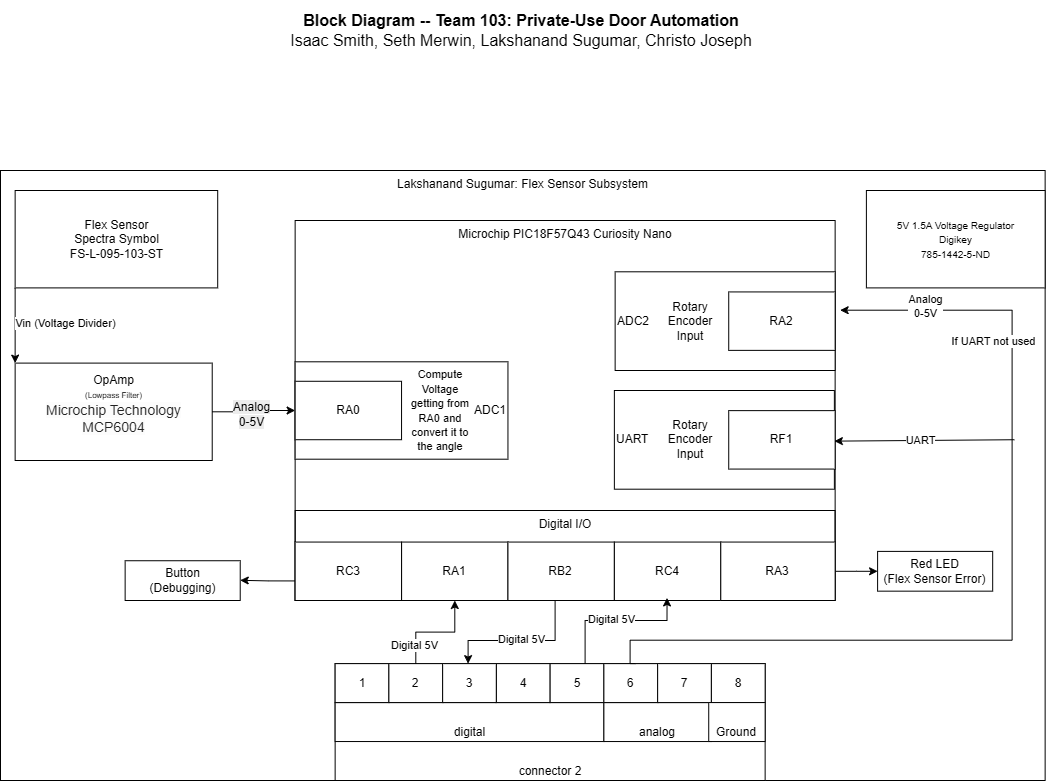

The diagram above was exported from draw.io. Its source (the exported page's mxGraphModel, read from the mxfile embedded in the PNG):
<mxGraphModel dx="773" dy="788" grid="1" gridSize="10" guides="1" tooltips="1" connect="1" arrows="1" fold="1" page="1" pageScale="1" pageWidth="850" pageHeight="1100" math="0" shadow="0">
  <root>
    <mxCell id="0" />
    <mxCell id="1" parent="0" />
    <mxCell id="tL8MbbFfbLFBX4Nffeu4-45" value="&lt;div style=&quot;font-size: 16px&quot;&gt;&lt;b style=&quot;font-size: 16px&quot;&gt;Block Diagram -- Team 103: Private-Use Door Automation&lt;/b&gt;&lt;/div&gt;&lt;div style=&quot;font-size: 16px&quot;&gt;Isaac Smith, Seth Merwin,&amp;nbsp;&lt;span style=&quot;background-color: transparent; color: light-dark(rgb(0, 0, 0), rgb(255, 255, 255));&quot;&gt;Lakshanand Sugumar, Christo Joseph&lt;/span&gt;&lt;/div&gt;" style="text;html=1;strokeColor=none;fillColor=none;align=center;verticalAlign=middle;whiteSpace=wrap;rounded=0;fontSize=16;" parent="1" vertex="1">
      <mxGeometry x="1371.43" y="50" width="660" height="60" as="geometry" />
    </mxCell>
    <mxCell id="tL8MbbFfbLFBX4Nffeu4-47" value="Lakshanand Sugumar: Flex Sensor Subsystem" style="rounded=0;whiteSpace=wrap;html=1;fillColor=none;verticalAlign=top;" parent="1" vertex="1">
      <mxGeometry x="1180" y="220" width="1044.64" height="610" as="geometry" />
    </mxCell>
    <mxCell id="tL8MbbFfbLFBX4Nffeu4-48" value="&lt;div&gt;Flex Sensor&lt;/div&gt;&lt;div&gt;&lt;div&gt;Spectra Symbol&lt;/div&gt;&lt;div&gt;&lt;span&gt;FS-L-095-103-ST&lt;/span&gt;&lt;/div&gt;&lt;/div&gt;" style="rounded=0;whiteSpace=wrap;html=1;" parent="1" vertex="1">
      <mxGeometry x="1194.6399999999999" y="240" width="202.565" height="97.39844155844156" as="geometry" />
    </mxCell>
    <mxCell id="tL8MbbFfbLFBX4Nffeu4-49" value="Microchip PIC18F57Q43 Curiosity Nano" style="rounded=0;whiteSpace=wrap;html=1;verticalAlign=top;fillColor=none;movable=1;resizable=1;rotatable=1;deletable=1;editable=1;locked=0;connectable=1;" parent="1" vertex="1">
      <mxGeometry x="1474.6399999999999" y="270" width="540" height="380" as="geometry" />
    </mxCell>
    <mxCell id="tL8MbbFfbLFBX4Nffeu4-50" value="&lt;font size=&quot;1&quot;&gt;5V 1.5A Voltage Regulator&lt;/font&gt;&lt;div&gt;&lt;font size=&quot;1&quot;&gt;Digikey&lt;/font&gt;&lt;/div&gt;&lt;div&gt;&lt;font size=&quot;1&quot;&gt;785-1442-5-ND&lt;/font&gt;&lt;/div&gt;" style="rounded=0;whiteSpace=wrap;html=1;" parent="1" vertex="1">
      <mxGeometry x="2045.89" y="240" width="178.75" height="97.39844155844156" as="geometry" />
    </mxCell>
    <mxCell id="tL8MbbFfbLFBX4Nffeu4-51" value="Digital I/O" style="rounded=0;whiteSpace=wrap;html=1;fillColor=none;verticalAlign=top;" parent="1" vertex="1">
      <mxGeometry x="1474.6399999999999" y="560" width="540" height="90" as="geometry" />
    </mxCell>
    <mxCell id="tL8MbbFfbLFBX4Nffeu4-52" value="RA1" style="rounded=0;whiteSpace=wrap;html=1;" parent="1" vertex="1">
      <mxGeometry x="1581.05" y="591.56" width="106.40522875816995" height="58.44155844155845" as="geometry" />
    </mxCell>
    <mxCell id="tL8MbbFfbLFBX4Nffeu4-53" value="&lt;div&gt;RB2&lt;/div&gt;" style="rounded=0;whiteSpace=wrap;html=1;" parent="1" vertex="1">
      <mxGeometry x="1687.4599999999998" y="591.56" width="106.40522875816995" height="58.44155844155845" as="geometry" />
    </mxCell>
    <mxCell id="tL8MbbFfbLFBX4Nffeu4-54" value="RC4" style="rounded=0;whiteSpace=wrap;html=1;" parent="1" vertex="1">
      <mxGeometry x="1793.8700000000001" y="591.56" width="106.40522875816995" height="58.44155844155845" as="geometry" />
    </mxCell>
    <mxCell id="tL8MbbFfbLFBX4Nffeu4-55" value="ADC1" style="rounded=0;whiteSpace=wrap;html=1;align=right;" parent="1" vertex="1">
      <mxGeometry x="1474.6399999999999" y="411.29999999999995" width="212.8104575163399" height="97.40259740259741" as="geometry" />
    </mxCell>
    <mxCell id="tL8MbbFfbLFBX4Nffeu4-56" value="RA0" style="rounded=0;whiteSpace=wrap;html=1;" parent="1" vertex="1">
      <mxGeometry x="1474.6399999999999" y="430.78" width="106.40522875816995" height="58.44155844155845" as="geometry" />
    </mxCell>
    <mxCell id="tL8MbbFfbLFBX4Nffeu4-57" value="&lt;font style=&quot;font-size: 11px;&quot;&gt;Compute Voltage getting from RA0 and convert it to the angle&lt;/font&gt;" style="text;strokeColor=none;align=center;fillColor=none;html=1;verticalAlign=middle;whiteSpace=wrap;rounded=0;" parent="1" vertex="1">
      <mxGeometry x="1584.6399999999999" y="420" width="70" height="80" as="geometry" />
    </mxCell>
    <mxCell id="tL8MbbFfbLFBX4Nffeu4-58" value="&lt;div align=&quot;left&quot;&gt;ADC2&lt;/div&gt;" style="rounded=0;whiteSpace=wrap;html=1;align=left;" parent="1" vertex="1">
      <mxGeometry x="1794.6399999999999" y="321.29999999999995" width="220" height="98.7" as="geometry" />
    </mxCell>
    <mxCell id="tL8MbbFfbLFBX4Nffeu4-59" value="&lt;div&gt;RA2&lt;/div&gt;" style="rounded=0;whiteSpace=wrap;html=1;" parent="1" vertex="1">
      <mxGeometry x="1908.23" y="341.42999999999995" width="106.40522875816995" height="58.44155844155845" as="geometry" />
    </mxCell>
    <mxCell id="tL8MbbFfbLFBX4Nffeu4-60" value="OpAmp&lt;div&gt;&lt;span style=&quot;background-color: transparent; color: light-dark(rgb(0, 0, 0), rgb(255, 255, 255));&quot;&gt;&lt;font style=&quot;font-size: 8px;&quot;&gt;(Lowpass Filter)&lt;/font&gt;&lt;/span&gt;&lt;/div&gt;&lt;div&gt;&lt;div&gt;&lt;font style=&quot;font-size: 8px;&quot;&gt;&lt;span style=&quot;color: rgba(0, 0, 0, 0.87); font-family: Roboto, -apple-system, BlinkMacSystemFont, Helvetica, Arial, sans-serif; font-size: 14.08px; text-align: left; background-color: rgba(0, 0, 0, 0.01);&quot;&gt;Microchip Technology&lt;/span&gt;&lt;/font&gt;&lt;/div&gt;&lt;div&gt;&lt;font style=&quot;font-size: 8px;&quot;&gt;&lt;span style=&quot;color: rgba(0, 0, 0, 0.87); font-family: Roboto, -apple-system, BlinkMacSystemFont, Helvetica, Arial, sans-serif; font-size: 14.08px; text-align: left; background-color: rgba(0, 0, 0, 0.01);&quot;&gt;MCP6004&lt;/span&gt;&lt;/font&gt;&lt;/div&gt;&lt;div&gt;&lt;br&gt;&lt;/div&gt;&lt;/div&gt;" style="rounded=0;whiteSpace=wrap;html=1;" parent="1" vertex="1">
      <mxGeometry x="1194.6399999999999" y="412.5999999999999" width="197.08333333333331" height="97.39844155844156" as="geometry" />
    </mxCell>
    <mxCell id="tL8MbbFfbLFBX4Nffeu4-61" style="edgeStyle=orthogonalEdgeStyle;rounded=0;orthogonalLoop=1;jettySize=auto;html=1;exitX=0;exitY=1;exitDx=0;exitDy=0;entryX=0;entryY=0;entryDx=0;entryDy=0;" parent="1" source="tL8MbbFfbLFBX4Nffeu4-48" target="tL8MbbFfbLFBX4Nffeu4-60" edge="1">
      <mxGeometry relative="1" as="geometry" />
    </mxCell>
    <mxCell id="tL8MbbFfbLFBX4Nffeu4-62" value="Vin (Voltage Divider&lt;span style=&quot;background-color: light-dark(#ffffff, var(--ge-dark-color, #121212)); color: light-dark(rgb(0, 0, 0), rgb(255, 255, 255));&quot;&gt;)&lt;/span&gt;" style="edgeLabel;html=1;align=center;verticalAlign=middle;resizable=0;points=[];" parent="tL8MbbFfbLFBX4Nffeu4-61" connectable="0" vertex="1">
      <mxGeometry x="-0.0652" relative="1" as="geometry">
        <mxPoint x="50" as="offset" />
      </mxGeometry>
    </mxCell>
    <mxCell id="tL8MbbFfbLFBX4Nffeu4-63" style="edgeStyle=orthogonalEdgeStyle;rounded=0;orthogonalLoop=1;jettySize=auto;html=1;exitX=1;exitY=0.5;exitDx=0;exitDy=0;entryX=0;entryY=0.5;entryDx=0;entryDy=0;" parent="1" source="tL8MbbFfbLFBX4Nffeu4-60" target="tL8MbbFfbLFBX4Nffeu4-56" edge="1">
      <mxGeometry relative="1" as="geometry" />
    </mxCell>
    <mxCell id="tL8MbbFfbLFBX4Nffeu4-64" value="Text" style="edgeLabel;html=1;align=center;verticalAlign=middle;resizable=0;points=[];" parent="tL8MbbFfbLFBX4Nffeu4-63" connectable="0" vertex="1">
      <mxGeometry x="-0.1097" y="-1" relative="1" as="geometry">
        <mxPoint as="offset" />
      </mxGeometry>
    </mxCell>
    <mxCell id="tL8MbbFfbLFBX4Nffeu4-65" value="&lt;span style=&quot;font-size: 12px; text-wrap-mode: wrap; background-color: rgb(236, 236, 236);&quot;&gt;Analog&lt;/span&gt;&lt;br style=&quot;font-size: 12px; text-wrap-mode: wrap; background-color: rgb(236, 236, 236);&quot;&gt;&lt;span style=&quot;font-size: 12px; text-wrap-mode: wrap; background-color: rgb(236, 236, 236);&quot;&gt;0-5V&lt;/span&gt;" style="edgeLabel;html=1;align=center;verticalAlign=middle;resizable=0;points=[];" parent="tL8MbbFfbLFBX4Nffeu4-63" connectable="0" vertex="1">
      <mxGeometry x="-0.0827" y="-2" relative="1" as="geometry">
        <mxPoint as="offset" />
      </mxGeometry>
    </mxCell>
    <mxCell id="tL8MbbFfbLFBX4Nffeu4-66" value="t" style="group" parent="1" connectable="0" vertex="1">
      <mxGeometry x="1514.6399999999999" y="713.1199999999999" width="430" height="116.88" as="geometry" />
    </mxCell>
    <mxCell id="tL8MbbFfbLFBX4Nffeu4-67" value="connector 2" style="rounded=0;whiteSpace=wrap;html=1;verticalAlign=bottom;" parent="tL8MbbFfbLFBX4Nffeu4-66" vertex="1">
      <mxGeometry width="430" height="116.88" as="geometry" />
    </mxCell>
    <mxCell id="tL8MbbFfbLFBX4Nffeu4-68" value="digital" style="rounded=0;whiteSpace=wrap;html=1;verticalAlign=bottom;" parent="tL8MbbFfbLFBX4Nffeu4-66" vertex="1">
      <mxGeometry y="38.959999999999994" width="268.75" height="38.959999999999994" as="geometry" />
    </mxCell>
    <mxCell id="tL8MbbFfbLFBX4Nffeu4-69" value="analog" style="rounded=0;whiteSpace=wrap;html=1;verticalAlign=bottom;" parent="tL8MbbFfbLFBX4Nffeu4-66" vertex="1">
      <mxGeometry x="268.75" y="38.959999999999994" width="107.5" height="38.959999999999994" as="geometry" />
    </mxCell>
    <mxCell id="tL8MbbFfbLFBX4Nffeu4-70" value="1" style="rounded=0;whiteSpace=wrap;html=1;" parent="tL8MbbFfbLFBX4Nffeu4-66" vertex="1">
      <mxGeometry width="53.75" height="38.959999999999994" as="geometry" />
    </mxCell>
    <mxCell id="tL8MbbFfbLFBX4Nffeu4-71" value="2" style="rounded=0;whiteSpace=wrap;html=1;" parent="tL8MbbFfbLFBX4Nffeu4-66" vertex="1">
      <mxGeometry x="53.75" width="53.75" height="38.959999999999994" as="geometry" />
    </mxCell>
    <mxCell id="tL8MbbFfbLFBX4Nffeu4-72" value="3" style="rounded=0;whiteSpace=wrap;html=1;" parent="tL8MbbFfbLFBX4Nffeu4-66" vertex="1">
      <mxGeometry x="107.5" width="53.75" height="38.959999999999994" as="geometry" />
    </mxCell>
    <mxCell id="tL8MbbFfbLFBX4Nffeu4-73" value="4" style="rounded=0;whiteSpace=wrap;html=1;" parent="tL8MbbFfbLFBX4Nffeu4-66" vertex="1">
      <mxGeometry x="161.24999999999997" width="53.75" height="38.959999999999994" as="geometry" />
    </mxCell>
    <mxCell id="tL8MbbFfbLFBX4Nffeu4-74" value="5" style="rounded=0;whiteSpace=wrap;html=1;" parent="tL8MbbFfbLFBX4Nffeu4-66" vertex="1">
      <mxGeometry x="215" width="53.75" height="38.959999999999994" as="geometry" />
    </mxCell>
    <mxCell id="tL8MbbFfbLFBX4Nffeu4-75" value="6" style="rounded=0;whiteSpace=wrap;html=1;" parent="tL8MbbFfbLFBX4Nffeu4-66" vertex="1">
      <mxGeometry x="268.75" width="53.75" height="38.959999999999994" as="geometry" />
    </mxCell>
    <mxCell id="tL8MbbFfbLFBX4Nffeu4-76" value="7" style="rounded=0;whiteSpace=wrap;html=1;" parent="tL8MbbFfbLFBX4Nffeu4-66" vertex="1">
      <mxGeometry x="322.49999999999994" width="53.75" height="38.959999999999994" as="geometry" />
    </mxCell>
    <mxCell id="tL8MbbFfbLFBX4Nffeu4-77" value="8" style="rounded=0;whiteSpace=wrap;html=1;" parent="tL8MbbFfbLFBX4Nffeu4-66" vertex="1">
      <mxGeometry x="376.24999999999994" width="53.75" height="38.959999999999994" as="geometry" />
    </mxCell>
    <mxCell id="tL8MbbFfbLFBX4Nffeu4-78" style="edgeStyle=orthogonalEdgeStyle;rounded=0;orthogonalLoop=1;jettySize=auto;html=1;" parent="1" source="tL8MbbFfbLFBX4Nffeu4-71" target="tL8MbbFfbLFBX4Nffeu4-52" edge="1">
      <mxGeometry relative="1" as="geometry" />
    </mxCell>
    <mxCell id="tL8MbbFfbLFBX4Nffeu4-79" value="Digital 5V" style="edgeLabel;html=1;align=center;verticalAlign=middle;resizable=0;points=[];" parent="tL8MbbFfbLFBX4Nffeu4-78" connectable="0" vertex="1">
      <mxGeometry x="-0.6267" y="2" relative="1" as="geometry">
        <mxPoint as="offset" />
      </mxGeometry>
    </mxCell>
    <mxCell id="tL8MbbFfbLFBX4Nffeu4-80" style="edgeStyle=orthogonalEdgeStyle;rounded=0;orthogonalLoop=1;jettySize=auto;html=1;" parent="1" source="tL8MbbFfbLFBX4Nffeu4-53" target="tL8MbbFfbLFBX4Nffeu4-72" edge="1">
      <mxGeometry relative="1" as="geometry">
        <Array as="points">
          <mxPoint x="1734.6399999999999" y="690" />
          <mxPoint x="1647.6399999999999" y="690" />
        </Array>
      </mxGeometry>
    </mxCell>
    <mxCell id="tL8MbbFfbLFBX4Nffeu4-81" value="Digital 5V" style="edgeLabel;html=1;align=center;verticalAlign=middle;resizable=0;points=[];" parent="tL8MbbFfbLFBX4Nffeu4-80" connectable="0" vertex="1">
      <mxGeometry x="-0.0139" y="-2" relative="1" as="geometry">
        <mxPoint as="offset" />
      </mxGeometry>
    </mxCell>
    <mxCell id="tL8MbbFfbLFBX4Nffeu4-82" value="Rotary Encoder Input" style="text;html=1;whiteSpace=wrap;strokeColor=none;fillColor=none;align=center;verticalAlign=middle;rounded=0;" parent="1" vertex="1">
      <mxGeometry x="1840.2799999999997" y="355.6500000000001" width="60" height="30" as="geometry" />
    </mxCell>
    <mxCell id="tL8MbbFfbLFBX4Nffeu4-83" style="edgeStyle=orthogonalEdgeStyle;rounded=0;orthogonalLoop=1;jettySize=auto;html=1;entryX=1;entryY=0.25;entryDx=0;entryDy=0;" parent="1" edge="1">
      <mxGeometry relative="1" as="geometry">
        <mxPoint x="1474.6399999999999" y="630.433953488372" as="sourcePoint" />
        <mxPoint x="1419.7215384615383" y="629.7997590361442" as="targetPoint" />
      </mxGeometry>
    </mxCell>
    <mxCell id="tL8MbbFfbLFBX4Nffeu4-84" value="RC3" style="rounded=0;whiteSpace=wrap;html=1;" parent="1" vertex="1">
      <mxGeometry x="1474.6399999999999" y="591.56" width="106.40522875816995" height="58.44155844155845" as="geometry" />
    </mxCell>
    <mxCell id="tL8MbbFfbLFBX4Nffeu4-85" style="edgeStyle=orthogonalEdgeStyle;rounded=0;orthogonalLoop=1;jettySize=auto;html=1;" parent="1" source="tL8MbbFfbLFBX4Nffeu4-86" target="tL8MbbFfbLFBX4Nffeu4-91" edge="1">
      <mxGeometry relative="1" as="geometry" />
    </mxCell>
    <mxCell id="tL8MbbFfbLFBX4Nffeu4-86" value="RA3" style="rounded=0;whiteSpace=wrap;html=1;" parent="1" vertex="1">
      <mxGeometry x="1900.2799999999997" y="591.56" width="114.36" height="58.44" as="geometry" />
    </mxCell>
    <mxCell id="tL8MbbFfbLFBX4Nffeu4-87" style="edgeStyle=orthogonalEdgeStyle;rounded=0;orthogonalLoop=1;jettySize=auto;html=1;entryX=0.495;entryY=0.956;entryDx=0;entryDy=0;entryPerimeter=0;" parent="1" source="tL8MbbFfbLFBX4Nffeu4-74" target="tL8MbbFfbLFBX4Nffeu4-54" edge="1">
      <mxGeometry relative="1" as="geometry">
        <Array as="points">
          <mxPoint x="1764.6399999999999" y="670" />
          <mxPoint x="1846.6399999999999" y="670" />
        </Array>
      </mxGeometry>
    </mxCell>
    <mxCell id="tL8MbbFfbLFBX4Nffeu4-88" value="Digital 5V" style="edgeLabel;html=1;align=center;verticalAlign=middle;resizable=0;points=[];" parent="tL8MbbFfbLFBX4Nffeu4-87" connectable="0" vertex="1">
      <mxGeometry x="-0.0588" y="2" relative="1" as="geometry">
        <mxPoint as="offset" />
      </mxGeometry>
    </mxCell>
    <mxCell id="tL8MbbFfbLFBX4Nffeu4-89" style="edgeStyle=orthogonalEdgeStyle;rounded=0;orthogonalLoop=1;jettySize=auto;html=1;" parent="1" edge="1">
      <mxGeometry relative="1" as="geometry">
        <Array as="points">
          <mxPoint x="1809.6399999999999" y="712.7" />
          <mxPoint x="1809.6399999999999" y="689.7" />
          <mxPoint x="2191.64" y="689.7" />
          <mxPoint x="2191.64" y="359.70000000000005" />
        </Array>
        <mxPoint x="1814.6399999999999" y="713.1199999999999" as="sourcePoint" />
        <mxPoint x="2019.63522875817" y="359.6999999999996" as="targetPoint" />
      </mxGeometry>
    </mxCell>
    <mxCell id="tL8MbbFfbLFBX4Nffeu4-90" value="If UART not used" style="edgeLabel;html=1;align=center;verticalAlign=middle;resizable=0;points=[];" parent="tL8MbbFfbLFBX4Nffeu4-89" connectable="0" vertex="1">
      <mxGeometry x="0.4245" relative="1" as="geometry">
        <mxPoint x="-19" y="-60" as="offset" />
      </mxGeometry>
    </mxCell>
    <mxCell id="tL8MbbFfbLFBX4Nffeu4-91" value="Red LED&lt;div&gt;(Flex Sensor Error)&lt;/div&gt;" style="rounded=0;whiteSpace=wrap;html=1;" parent="1" vertex="1">
      <mxGeometry x="2057.1" y="600.9000000000001" width="115.08153846153844" height="39.75903614457832" as="geometry" />
    </mxCell>
    <mxCell id="tL8MbbFfbLFBX4Nffeu4-92" value="Button&lt;br&gt;(Debugging)" style="rounded=0;whiteSpace=wrap;html=1;" parent="1" vertex="1">
      <mxGeometry x="1304.6399999999999" y="610.24" width="115.08153846153844" height="39.75903614457832" as="geometry" />
    </mxCell>
    <mxCell id="tL8MbbFfbLFBX4Nffeu4-93" value="Ground" style="rounded=0;whiteSpace=wrap;html=1;verticalAlign=bottom;" parent="1" vertex="1">
      <mxGeometry x="1888.23" y="752.0799999999999" width="56.41" height="38.96" as="geometry" />
    </mxCell>
    <mxCell id="tL8MbbFfbLFBX4Nffeu4-94" value="&lt;div align=&quot;left&quot;&gt;UART&amp;nbsp;&lt;/div&gt;" style="rounded=0;whiteSpace=wrap;html=1;align=left;" parent="1" vertex="1">
      <mxGeometry x="1793.87" y="440" width="220" height="98.7" as="geometry" />
    </mxCell>
    <mxCell id="tL8MbbFfbLFBX4Nffeu4-95" value="Rotary Encoder Input" style="text;html=1;whiteSpace=wrap;strokeColor=none;fillColor=none;align=center;verticalAlign=middle;rounded=0;" parent="1" vertex="1">
      <mxGeometry x="1839.6399999999999" y="474.3499999999999" width="60" height="30" as="geometry" />
    </mxCell>
    <mxCell id="tL8MbbFfbLFBX4Nffeu4-96" value="&lt;div&gt;RF1&lt;/div&gt;" style="rounded=0;whiteSpace=wrap;html=1;" parent="1" vertex="1">
      <mxGeometry x="1908.23" y="460.1300000000001" width="106.40522875816995" height="58.44155844155845" as="geometry" />
    </mxCell>
    <mxCell id="tL8MbbFfbLFBX4Nffeu4-97" value="" style="endArrow=classic;html=1;rounded=0;entryX=1;entryY=0.5;entryDx=0;entryDy=0;" parent="1" edge="1">
      <mxGeometry width="50" height="50" relative="1" as="geometry">
        <mxPoint x="2193.8700000000003" y="489.2251481407827" as="sourcePoint" />
        <mxPoint x="2013.86522875817" y="490.6307792207788" as="targetPoint" />
        <Array as="points" />
      </mxGeometry>
    </mxCell>
    <mxCell id="tL8MbbFfbLFBX4Nffeu4-98" value="Analog&lt;div&gt;0-5V&lt;/div&gt;" style="edgeLabel;html=1;align=center;verticalAlign=middle;resizable=0;points=[];" parent="1" connectable="0" vertex="1">
      <mxGeometry x="2104.64" y="355.6500000000001" as="geometry" />
    </mxCell>
    <mxCell id="tL8MbbFfbLFBX4Nffeu4-99" value="UART" style="edgeLabel;html=1;align=center;verticalAlign=middle;resizable=0;points=[];" parent="1" connectable="0" vertex="1">
      <mxGeometry x="2094.64" y="489.3499999999999" as="geometry">
        <mxPoint x="5" as="offset" />
      </mxGeometry>
    </mxCell>
  </root>
</mxGraphModel>